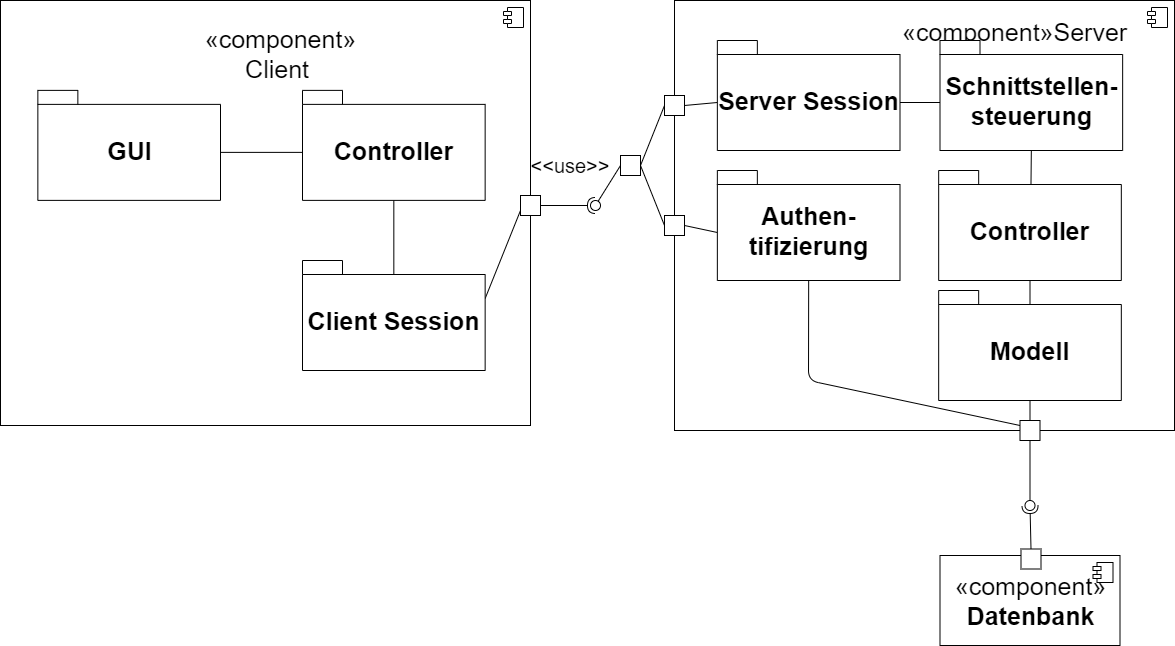

The diagram above was exported from draw.io. Its source (the exported page's mxGraphModel, read from the mxfile embedded in the PNG):
<mxGraphModel dx="742" dy="708" grid="1" gridSize="10" guides="1" tooltips="1" connect="1" arrows="1" fold="1" page="1" pageScale="1" pageWidth="827" pageHeight="1169" math="0" shadow="0">
  <root>
    <mxCell id="0" />
    <mxCell id="1" parent="0" />
    <mxCell id="A6Mu-5ja5_fx2Jqs1pVc-84" value="&lt;font style=&quot;font-size: 25px&quot;&gt;«component»&lt;br&gt;&lt;b&gt;Datenbank&lt;/b&gt;&lt;/font&gt;" style="html=1;" parent="1" vertex="1">
      <mxGeometry x="959.5" y="585" width="180" height="90" as="geometry" />
    </mxCell>
    <mxCell id="A6Mu-5ja5_fx2Jqs1pVc-85" value="" style="shape=component;jettyWidth=8;jettyHeight=4;" parent="A6Mu-5ja5_fx2Jqs1pVc-84" vertex="1">
      <mxGeometry x="1" width="20" height="20" relative="1" as="geometry">
        <mxPoint x="-27" y="7" as="offset" />
      </mxGeometry>
    </mxCell>
    <mxCell id="A6Mu-5ja5_fx2Jqs1pVc-86" value="" style="rounded=0;whiteSpace=wrap;html=1;" parent="A6Mu-5ja5_fx2Jqs1pVc-84" vertex="1">
      <mxGeometry x="81" y="-6.5" width="20" height="20" as="geometry" />
    </mxCell>
    <mxCell id="A6Mu-5ja5_fx2Jqs1pVc-104" value="" style="html=1;" parent="1" vertex="1">
      <mxGeometry x="694" y="30" width="500" height="430" as="geometry" />
    </mxCell>
    <mxCell id="A6Mu-5ja5_fx2Jqs1pVc-105" value="" style="shape=component;jettyWidth=8;jettyHeight=4;" parent="A6Mu-5ja5_fx2Jqs1pVc-104" vertex="1">
      <mxGeometry x="1" width="20" height="20" relative="1" as="geometry">
        <mxPoint x="-27" y="7" as="offset" />
      </mxGeometry>
    </mxCell>
    <mxCell id="A6Mu-5ja5_fx2Jqs1pVc-121" value="" style="rounded=0;whiteSpace=wrap;html=1;" parent="A6Mu-5ja5_fx2Jqs1pVc-104" vertex="1">
      <mxGeometry x="345.5" y="420" width="20" height="20" as="geometry" />
    </mxCell>
    <mxCell id="A6Mu-5ja5_fx2Jqs1pVc-123" value="" style="rounded=0;whiteSpace=wrap;html=1;" parent="A6Mu-5ja5_fx2Jqs1pVc-104" vertex="1">
      <mxGeometry x="-10" y="215" width="20" height="20" as="geometry" />
    </mxCell>
    <mxCell id="A6Mu-5ja5_fx2Jqs1pVc-124" value="" style="endArrow=none;html=1;entryX=1;entryY=0.5;entryDx=0;entryDy=0;exitX=0;exitY=0;exitDx=0;exitDy=62;exitPerimeter=0;" parent="A6Mu-5ja5_fx2Jqs1pVc-104" source="A6Mu-5ja5_fx2Jqs1pVc-188" target="A6Mu-5ja5_fx2Jqs1pVc-123" edge="1">
      <mxGeometry width="50" height="50" relative="1" as="geometry">
        <mxPoint x="40" y="225" as="sourcePoint" />
        <mxPoint x="-22.5" y="205" as="targetPoint" />
      </mxGeometry>
    </mxCell>
    <mxCell id="A6Mu-5ja5_fx2Jqs1pVc-125" value="" style="rounded=0;whiteSpace=wrap;html=1;" parent="A6Mu-5ja5_fx2Jqs1pVc-104" vertex="1">
      <mxGeometry x="-10" y="95" width="20" height="20" as="geometry" />
    </mxCell>
    <mxCell id="A6Mu-5ja5_fx2Jqs1pVc-126" value="" style="endArrow=none;html=1;entryX=0;entryY=0;entryDx=0;entryDy=62;exitX=1;exitY=0.5;exitDx=0;exitDy=0;entryPerimeter=0;" parent="A6Mu-5ja5_fx2Jqs1pVc-104" source="A6Mu-5ja5_fx2Jqs1pVc-125" target="A6Mu-5ja5_fx2Jqs1pVc-187" edge="1">
      <mxGeometry width="50" height="50" relative="1" as="geometry">
        <mxPoint x="-685" y="500" as="sourcePoint" />
        <mxPoint x="40" y="105" as="targetPoint" />
      </mxGeometry>
    </mxCell>
    <mxCell id="A6Mu-5ja5_fx2Jqs1pVc-127" value="&lt;font style=&quot;font-size: 25px&quot;&gt;«component»Server&lt;/font&gt;" style="text;html=1;" parent="A6Mu-5ja5_fx2Jqs1pVc-104" vertex="1">
      <mxGeometry x="225.5" y="10" width="130" height="30" as="geometry" />
    </mxCell>
    <mxCell id="A6Mu-5ja5_fx2Jqs1pVc-169" value="" style="endArrow=none;html=1;entryX=0.5;entryY=1;entryDx=0;entryDy=0;exitX=0.5;exitY=1;exitDx=0;exitDy=0;entryPerimeter=0;exitPerimeter=0;" parent="A6Mu-5ja5_fx2Jqs1pVc-104" source="A6Mu-5ja5_fx2Jqs1pVc-185" target="A6Mu-5ja5_fx2Jqs1pVc-186" edge="1">
      <mxGeometry width="50" height="50" relative="1" as="geometry">
        <mxPoint x="355.5" y="180" as="sourcePoint" />
        <mxPoint x="355.5" y="150" as="targetPoint" />
      </mxGeometry>
    </mxCell>
    <mxCell id="A6Mu-5ja5_fx2Jqs1pVc-170" value="" style="endArrow=none;html=1;entryX=0.5;entryY=1;entryDx=0;entryDy=0;exitX=0.5;exitY=1;exitDx=0;exitDy=0;entryPerimeter=0;exitPerimeter=0;" parent="A6Mu-5ja5_fx2Jqs1pVc-104" source="A6Mu-5ja5_fx2Jqs1pVc-184" target="A6Mu-5ja5_fx2Jqs1pVc-185" edge="1">
      <mxGeometry width="50" height="50" relative="1" as="geometry">
        <mxPoint x="355.5" y="300" as="sourcePoint" />
        <mxPoint x="355.5" y="270" as="targetPoint" />
      </mxGeometry>
    </mxCell>
    <mxCell id="A6Mu-5ja5_fx2Jqs1pVc-171" value="" style="endArrow=none;html=1;entryX=0.5;entryY=1;entryDx=0;entryDy=0;exitX=0.5;exitY=0;exitDx=0;exitDy=0;entryPerimeter=0;" parent="A6Mu-5ja5_fx2Jqs1pVc-104" source="A6Mu-5ja5_fx2Jqs1pVc-121" target="A6Mu-5ja5_fx2Jqs1pVc-184" edge="1">
      <mxGeometry width="50" height="50" relative="1" as="geometry">
        <mxPoint x="136" y="270" as="sourcePoint" />
        <mxPoint x="355.5" y="390" as="targetPoint" />
      </mxGeometry>
    </mxCell>
    <mxCell id="A6Mu-5ja5_fx2Jqs1pVc-159" value="" style="rounded=0;orthogonalLoop=1;jettySize=auto;html=1;endArrow=none;endFill=0;exitX=0;exitY=0;exitDx=0;exitDy=62;entryX=0;entryY=0;entryDx=182.65;entryDy=62;entryPerimeter=0;exitPerimeter=0;" parent="A6Mu-5ja5_fx2Jqs1pVc-104" source="A6Mu-5ja5_fx2Jqs1pVc-186" target="A6Mu-5ja5_fx2Jqs1pVc-187" edge="1">
      <mxGeometry relative="1" as="geometry">
        <mxPoint x="265.5" y="105" as="sourcePoint" />
        <mxPoint x="220" y="105" as="targetPoint" />
      </mxGeometry>
    </mxCell>
    <mxCell id="A6Mu-5ja5_fx2Jqs1pVc-172" value="" style="endArrow=none;html=1;entryX=0;entryY=0.25;entryDx=0;entryDy=0;exitX=0.5;exitY=1;exitDx=0;exitDy=0;exitPerimeter=0;" parent="A6Mu-5ja5_fx2Jqs1pVc-104" source="A6Mu-5ja5_fx2Jqs1pVc-188" target="A6Mu-5ja5_fx2Jqs1pVc-121" edge="1">
      <mxGeometry width="50" height="50" relative="1" as="geometry">
        <mxPoint x="130" y="180" as="sourcePoint" />
        <mxPoint x="130" y="150" as="targetPoint" />
        <Array as="points">
          <mxPoint x="134" y="380" />
        </Array>
      </mxGeometry>
    </mxCell>
    <mxCell id="A6Mu-5ja5_fx2Jqs1pVc-188" value="&lt;font style=&quot;font-size: 25px&quot;&gt;Authen-&lt;br&gt;tifizierung&lt;/font&gt;" style="shape=folder;fontStyle=1;spacingTop=10;tabWidth=40;tabHeight=14;tabPosition=left;html=1;" parent="A6Mu-5ja5_fx2Jqs1pVc-104" vertex="1">
      <mxGeometry x="42.85000000000003" y="170" width="182.65" height="110" as="geometry" />
    </mxCell>
    <mxCell id="A6Mu-5ja5_fx2Jqs1pVc-187" value="&lt;b&gt;&lt;font style=&quot;font-size: 25px&quot;&gt;Server Session&lt;/font&gt;&lt;/b&gt;" style="shape=folder;fontStyle=1;spacingTop=10;tabWidth=40;tabHeight=14;tabPosition=left;html=1;" parent="A6Mu-5ja5_fx2Jqs1pVc-104" vertex="1">
      <mxGeometry x="42.85000000000002" y="40" width="182.65" height="110" as="geometry" />
    </mxCell>
    <mxCell id="A6Mu-5ja5_fx2Jqs1pVc-186" value="&lt;font&gt;&lt;span style=&quot;font-size: 25px&quot;&gt;Schnittstellen-&lt;/span&gt;&lt;br&gt;&lt;span style=&quot;font-size: 25px&quot;&gt;steuerung&lt;/span&gt;&lt;br&gt;&lt;/font&gt;" style="shape=folder;fontStyle=1;spacingTop=10;tabWidth=40;tabHeight=14;tabPosition=left;html=1;" parent="A6Mu-5ja5_fx2Jqs1pVc-104" vertex="1">
      <mxGeometry x="265.5" y="40" width="182.65" height="110" as="geometry" />
    </mxCell>
    <mxCell id="A6Mu-5ja5_fx2Jqs1pVc-185" value="&lt;b&gt;&lt;font style=&quot;font-size: 25px&quot;&gt;Controller&lt;/font&gt;&lt;/b&gt;" style="shape=folder;fontStyle=1;spacingTop=10;tabWidth=40;tabHeight=14;tabPosition=left;html=1;" parent="A6Mu-5ja5_fx2Jqs1pVc-104" vertex="1">
      <mxGeometry x="264.16999999999996" y="170" width="182.65" height="110" as="geometry" />
    </mxCell>
    <mxCell id="A6Mu-5ja5_fx2Jqs1pVc-184" value="&lt;b&gt;&lt;font style=&quot;font-size: 25px&quot;&gt;Modell&lt;/font&gt;&lt;/b&gt;" style="shape=folder;fontStyle=1;spacingTop=10;tabWidth=40;tabHeight=14;tabPosition=left;html=1;" parent="A6Mu-5ja5_fx2Jqs1pVc-104" vertex="1">
      <mxGeometry x="264.16999999999996" y="290" width="182.65" height="110" as="geometry" />
    </mxCell>
    <mxCell id="A6Mu-5ja5_fx2Jqs1pVc-87" value="" style="html=1;" parent="1" vertex="1">
      <mxGeometry x="20" y="30" width="530" height="425" as="geometry" />
    </mxCell>
    <mxCell id="A6Mu-5ja5_fx2Jqs1pVc-88" value="" style="shape=component;jettyWidth=8;jettyHeight=4;" parent="A6Mu-5ja5_fx2Jqs1pVc-87" vertex="1">
      <mxGeometry x="1" width="20" height="20" relative="1" as="geometry">
        <mxPoint x="-27" y="7" as="offset" />
      </mxGeometry>
    </mxCell>
    <mxCell id="A6Mu-5ja5_fx2Jqs1pVc-95" value="&lt;font style=&quot;font-size: 25px&quot;&gt;«component»&lt;br&gt;Client&amp;nbsp;&lt;/font&gt;" style="text;html=1;align=center;" parent="A6Mu-5ja5_fx2Jqs1pVc-87" vertex="1">
      <mxGeometry x="220" y="16.5" width="120" height="55" as="geometry" />
    </mxCell>
    <mxCell id="A6Mu-5ja5_fx2Jqs1pVc-102" value="" style="rounded=0;whiteSpace=wrap;html=1;" parent="A6Mu-5ja5_fx2Jqs1pVc-87" vertex="1">
      <mxGeometry x="520" y="195" width="20" height="20" as="geometry" />
    </mxCell>
    <mxCell id="A6Mu-5ja5_fx2Jqs1pVc-176" value="" style="endArrow=none;html=1;entryX=0;entryY=0;entryDx=182.65;entryDy=62;exitX=0;exitY=0;exitDx=0;exitDy=62;exitPerimeter=0;entryPerimeter=0;" parent="A6Mu-5ja5_fx2Jqs1pVc-87" source="A6Mu-5ja5_fx2Jqs1pVc-182" target="A6Mu-5ja5_fx2Jqs1pVc-181" edge="1">
      <mxGeometry width="50" height="50" relative="1" as="geometry">
        <mxPoint x="305.8823529411766" y="142.34805555555556" as="sourcePoint" />
        <mxPoint x="214.11764705882354" y="143.00166666666667" as="targetPoint" />
      </mxGeometry>
    </mxCell>
    <mxCell id="A6Mu-5ja5_fx2Jqs1pVc-175" value="" style="endArrow=none;html=1;entryX=0.5;entryY=1;entryDx=0;entryDy=0;entryPerimeter=0;exitX=0.5;exitY=1;exitDx=0;exitDy=0;exitPerimeter=0;" parent="A6Mu-5ja5_fx2Jqs1pVc-87" source="A6Mu-5ja5_fx2Jqs1pVc-180" target="A6Mu-5ja5_fx2Jqs1pVc-182" edge="1">
      <mxGeometry width="50" height="50" relative="1" as="geometry">
        <mxPoint x="393" y="240" as="sourcePoint" />
        <mxPoint x="395.10854580652335" y="194.81944444444446" as="targetPoint" />
      </mxGeometry>
    </mxCell>
    <mxCell id="A6Mu-5ja5_fx2Jqs1pVc-103" value="" style="endArrow=none;html=1;entryX=0;entryY=0.75;entryDx=0;entryDy=0;exitX=0;exitY=0;exitDx=182.65;exitDy=38;exitPerimeter=0;" parent="A6Mu-5ja5_fx2Jqs1pVc-87" source="A6Mu-5ja5_fx2Jqs1pVc-180" target="A6Mu-5ja5_fx2Jqs1pVc-102" edge="1">
      <mxGeometry width="50" height="50" relative="1" as="geometry">
        <mxPoint x="439.64529411764715" y="469.99833333333345" as="sourcePoint" />
        <mxPoint x="25" y="450" as="targetPoint" />
      </mxGeometry>
    </mxCell>
    <mxCell id="A6Mu-5ja5_fx2Jqs1pVc-182" value="&lt;b&gt;&lt;font style=&quot;font-size: 25px&quot;&gt;Controller&lt;/font&gt;&lt;/b&gt;" style="shape=folder;fontStyle=1;spacingTop=10;tabWidth=40;tabHeight=14;tabPosition=left;html=1;" parent="A6Mu-5ja5_fx2Jqs1pVc-87" vertex="1">
      <mxGeometry x="302" y="89.88" width="182.65" height="110" as="geometry" />
    </mxCell>
    <mxCell id="A6Mu-5ja5_fx2Jqs1pVc-180" value="&lt;b&gt;&lt;font style=&quot;font-size: 25px&quot;&gt;Client&amp;nbsp;Session&lt;/font&gt;&lt;/b&gt;" style="shape=folder;fontStyle=1;spacingTop=10;tabWidth=40;tabHeight=14;tabPosition=left;html=1;" parent="A6Mu-5ja5_fx2Jqs1pVc-87" vertex="1">
      <mxGeometry x="302" y="260" width="182.65" height="110" as="geometry" />
    </mxCell>
    <mxCell id="A6Mu-5ja5_fx2Jqs1pVc-181" value="&lt;b&gt;&lt;font style=&quot;font-size: 25px&quot;&gt;GUI&lt;/font&gt;&lt;/b&gt;" style="shape=folder;fontStyle=1;spacingTop=10;tabWidth=40;tabHeight=14;tabPosition=left;html=1;" parent="A6Mu-5ja5_fx2Jqs1pVc-87" vertex="1">
      <mxGeometry x="37.349999999999994" y="89.88" width="182.65" height="110" as="geometry" />
    </mxCell>
    <mxCell id="A6Mu-5ja5_fx2Jqs1pVc-131" value="" style="rounded=0;orthogonalLoop=1;jettySize=auto;html=1;endArrow=none;endFill=0;exitX=0;exitY=0.5;exitDx=0;exitDy=0;" parent="1" source="A6Mu-5ja5_fx2Jqs1pVc-141" target="A6Mu-5ja5_fx2Jqs1pVc-133" edge="1">
      <mxGeometry relative="1" as="geometry">
        <mxPoint x="-5" y="485" as="sourcePoint" />
      </mxGeometry>
    </mxCell>
    <mxCell id="A6Mu-5ja5_fx2Jqs1pVc-132" value="" style="rounded=0;orthogonalLoop=1;jettySize=auto;html=1;endArrow=halfCircle;endFill=0;entryX=0.5;entryY=0.5;entryDx=0;entryDy=0;endSize=6;strokeWidth=1;exitX=1;exitY=0.5;exitDx=0;exitDy=0;" parent="1" source="A6Mu-5ja5_fx2Jqs1pVc-102" target="A6Mu-5ja5_fx2Jqs1pVc-133" edge="1">
      <mxGeometry relative="1" as="geometry">
        <mxPoint x="35" y="485" as="sourcePoint" />
      </mxGeometry>
    </mxCell>
    <mxCell id="A6Mu-5ja5_fx2Jqs1pVc-133" value="" style="ellipse;whiteSpace=wrap;html=1;fontFamily=Helvetica;fontSize=12;fontColor=#000000;align=center;strokeColor=#000000;fillColor=#ffffff;points=[];aspect=fixed;resizable=0;" parent="1" vertex="1">
      <mxGeometry x="610" y="230" width="10" height="10" as="geometry" />
    </mxCell>
    <mxCell id="A6Mu-5ja5_fx2Jqs1pVc-141" value="" style="rounded=0;whiteSpace=wrap;html=1;" parent="1" vertex="1">
      <mxGeometry x="640" y="185" width="20" height="20" as="geometry" />
    </mxCell>
    <mxCell id="A6Mu-5ja5_fx2Jqs1pVc-142" value="" style="endArrow=none;html=1;entryX=1;entryY=0.5;entryDx=0;entryDy=0;exitX=0;exitY=0.5;exitDx=0;exitDy=0;" parent="1" source="A6Mu-5ja5_fx2Jqs1pVc-123" target="A6Mu-5ja5_fx2Jqs1pVc-141" edge="1">
      <mxGeometry width="50" height="50" relative="1" as="geometry">
        <mxPoint y="530" as="sourcePoint" />
        <mxPoint x="50" y="480" as="targetPoint" />
      </mxGeometry>
    </mxCell>
    <mxCell id="A6Mu-5ja5_fx2Jqs1pVc-143" value="" style="endArrow=none;html=1;entryX=0;entryY=0.5;entryDx=0;entryDy=0;exitX=1;exitY=0.5;exitDx=0;exitDy=0;" parent="1" source="A6Mu-5ja5_fx2Jqs1pVc-141" target="A6Mu-5ja5_fx2Jqs1pVc-125" edge="1">
      <mxGeometry width="50" height="50" relative="1" as="geometry">
        <mxPoint x="662.5" y="235" as="sourcePoint" />
        <mxPoint x="725" y="135" as="targetPoint" />
      </mxGeometry>
    </mxCell>
    <mxCell id="A6Mu-5ja5_fx2Jqs1pVc-145" value="&lt;font style=&quot;font-size: 20px&quot;&gt;&amp;lt;&amp;lt;use&amp;gt;&amp;gt;&lt;/font&gt;" style="text;html=1;strokeColor=none;fillColor=none;align=center;verticalAlign=middle;whiteSpace=wrap;rounded=0;" parent="1" vertex="1">
      <mxGeometry x="570" y="185" width="40" height="20" as="geometry" />
    </mxCell>
    <mxCell id="A6Mu-5ja5_fx2Jqs1pVc-152" value="" style="rounded=0;orthogonalLoop=1;jettySize=auto;html=1;endArrow=none;endFill=0;exitX=0.5;exitY=1;exitDx=0;exitDy=0;" parent="1" source="A6Mu-5ja5_fx2Jqs1pVc-121" target="A6Mu-5ja5_fx2Jqs1pVc-154" edge="1">
      <mxGeometry relative="1" as="geometry">
        <mxPoint x="760" y="375" as="sourcePoint" />
      </mxGeometry>
    </mxCell>
    <mxCell id="A6Mu-5ja5_fx2Jqs1pVc-153" value="" style="rounded=0;orthogonalLoop=1;jettySize=auto;html=1;endArrow=halfCircle;endFill=0;entryX=0.5;entryY=0.5;entryDx=0;entryDy=0;endSize=6;strokeWidth=1;exitX=0.5;exitY=0;exitDx=0;exitDy=0;" parent="1" source="A6Mu-5ja5_fx2Jqs1pVc-86" target="A6Mu-5ja5_fx2Jqs1pVc-154" edge="1">
      <mxGeometry relative="1" as="geometry">
        <mxPoint x="800" y="375" as="sourcePoint" />
      </mxGeometry>
    </mxCell>
    <mxCell id="A6Mu-5ja5_fx2Jqs1pVc-154" value="" style="ellipse;whiteSpace=wrap;html=1;fontFamily=Helvetica;fontSize=12;fontColor=#000000;align=center;strokeColor=#000000;fillColor=#ffffff;points=[];aspect=fixed;resizable=0;" parent="1" vertex="1">
      <mxGeometry x="1044.5" y="530" width="10" height="10" as="geometry" />
    </mxCell>
  </root>
</mxGraphModel>